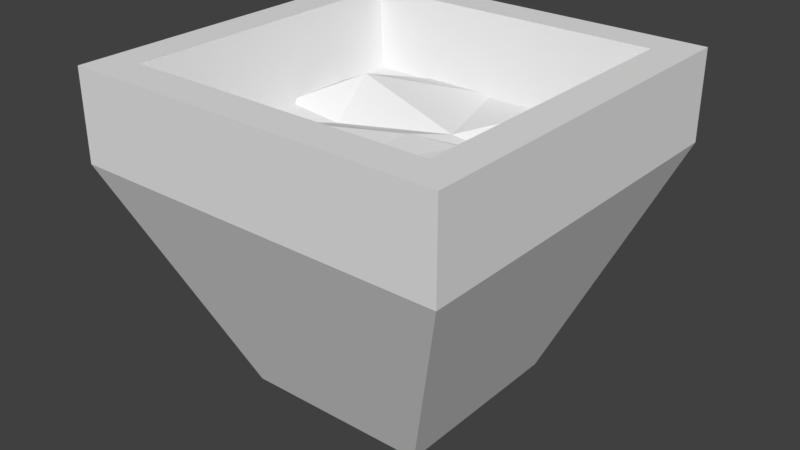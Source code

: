 # Source: potflower.blend  (saved by Blender 2.78.0; exported with 4.5.12 LTS)
import bpy
from mathutils import Matrix  # noqa: F401  (used for matrix-valued properties, if any)

bpy.ops.wm.read_factory_settings(use_empty=True)
scene = bpy.context.scene
scene.name = 'Scene'

# ---- collections
col_collection_1 = bpy.data.collections.new('Collection 1'); scene.collection.children.link(col_collection_1)

# ---- materials (node trees are filled in below, after node groups)
mat_material = bpy.data.materials.new('Material')
mat_material.alpha_threshold = 0.0
mat_material.use_transparent_shadow = False
mat_material.roughness = 0.5
mat_material.line_color = (0.0, 0.0, 0.0, 1.0)

# ---- material node trees

# ---- world
world_world = bpy.data.worlds.new('World'); scene.world = world_world
world_world.color = (0.05088, 0.05088, 0.05088)
world_world.use_sun_shadow = False
world_world.sun_shadow_jitter_overblur = 0.0
world_world.cycles.sampling_method = 'MANUAL'

# ---- meshes
me_cube_001 = bpy.data.meshes.new('Cube.001')
me_cube_001.from_pydata([(-0.7774, -0.7774, -1.106), (-1.303, -1.303, 0.8938), (-0.7774, 0.7774, -1.106), (-1.303, 1.303, 0.8938), (0.7774, -0.7774, -1.106), (1.303, -1.303, 0.8938), (0.7774, 0.7774, -1.106), (1.303, 1.303, 0.8938), (-1.303, 0.0, 0.8938), (0.0, 1.303, 0.8938), (1.303, 0.0, 0.8938), (0.0, -1.303, 0.8938), (0.04866, 0.03369, 0.928), (-1.303, 0.6513, 0.8938), (0.6513, 1.303, 0.8938), (1.303, -0.6513, 0.8938), (-0.6513, -1.303, 0.8938), (-1.303, -0.6513, 0.8938), (-0.6513, 1.303, 0.8938), (1.303, 0.6513, 0.8938), (0.6513, -1.303, 0.8938), (0.07673, -0.9866, 0.9477), (0.1876, 0.4611, 0.8212), (0.4715, 0.2356, 0.8617), (-0.8537, 0.1585, 0.7533), (-0.8511, 0.5482, 1.108), (0.4994, 0.6945, 0.6551), (0.6174, -0.6235, 0.8978), (-0.5905, -0.7178, 1.103)], [], [(0, 1, 17, 8, 13, 3, 2), (2, 3, 18, 9, 14, 7, 6), (6, 7, 19, 10, 15, 5, 4), (4, 5, 20, 11, 16, 1, 0), (2, 6, 4, 0), (28, 17, 1, 16), (27, 21, 11, 20), (26, 22, 12, 23), (25, 13, 8, 24), (22, 25, 24, 12), (9, 18, 25, 22), (18, 3, 13, 25), (19, 26, 23, 10), (7, 14, 26, 19), (14, 9, 22, 26), (15, 27, 20, 5), (10, 23, 27, 15), (23, 12, 21, 27), (21, 28, 16, 11), (12, 24, 28, 21), (24, 8, 17, 28)])
me_cube_001.use_remesh_preserve_volume = False
me_cube_001.use_remesh_preserve_attributes = False
me_cube_001.use_mirror_vertex_groups = False
me_cube_001.update()
me_cube = bpy.data.meshes.new('Cube')
me_cube.from_pydata([(0.2671, 0.2671, -0.00541), (0.2671, -0.2671, -0.00541), (-0.2671, -0.2671, -0.00541), (-0.2671, 0.2671, -0.00541), (0.5343, 0.5343, 0.6499), (0.5343, -0.5343, 0.6499), (-0.5343, -0.5343, 0.6499), (-0.5343, 0.5343, 0.6499), (0.5343, 0.5343, 0.9017), (0.5343, -0.5343, 0.9017), (-0.5343, 0.5343, 0.9017), (-0.5343, -0.5343, 0.9017), (0.4335, 0.4335, 0.9017), (0.4335, -0.4335, 0.9017), (-0.4335, 0.4335, 0.9017), (-0.4335, -0.4335, 0.9017), (0.2472, 0.2472, 0.2582), (0.2472, -0.2472, 0.2582), (-0.2472, 0.2472, 0.2582), (-0.2472, -0.2472, 0.2582), (0.2472, -1.946e-07, 0.2582), (1.258e-08, 0.2472, 0.2582), (-1.914e-07, -0.2472, 0.2582), (-0.2472, -1.614e-08, 0.2582), (0.2472, -0.1236, 0.2582), (-0.1236, 0.2472, 0.2582), (-0.1236, -0.2472, 0.2582), (-0.2472, 0.1236, 0.2582), (0.2472, 0.1236, 0.2582), (0.1236, 0.2472, 0.2582), (0.1236, -0.2472, 0.2582), (-0.2472, -0.1236, 0.2582)], [], [(0, 1, 2, 3), (4, 7, 10, 8), (0, 4, 5, 1), (1, 5, 6, 2), (2, 6, 7, 3), (4, 0, 3, 7), (8, 10, 14, 12), (6, 5, 9, 11), (7, 6, 11, 10), (5, 4, 8, 9), (12, 14, 18, 25, 21, 29, 16), (11, 9, 13, 15), (10, 11, 15, 14), (9, 8, 12, 13), (15, 13, 17, 30, 22, 26, 19), (14, 15, 19, 31, 23, 27, 18), (13, 12, 16, 28, 20, 24, 17), (31, 19, 26, 22, 30, 17, 24, 20, 28, 16, 29, 21, 25, 18, 27, 23)])
me_cube.materials.append(mat_material)
me_cube.use_remesh_preserve_volume = False
me_cube.use_remesh_preserve_attributes = False
me_cube.use_mirror_vertex_groups = False
me_cube.update()

# ---- objects
ob_cube_001 = bpy.data.objects.new('Cube.001', me_cube_001)
ob_cube = bpy.data.objects.new('Cube', me_cube)

# ---- transforms, parenting, visibility, modifiers, constraints
ob_cube_001.location = (0.0, 0.0, 0.4242)
ob_cube_001.scale = (0.3, 0.3, 0.3)
ob_cube_001.lineart.crease_threshold = 0.0
ob_cube.location = (0.0, 0.0, 0.0)
ob_cube.lock_rotations_4d = False
ob_cube.empty_display_type = 'ARROWS'
ob_cube.lineart.crease_threshold = 0.0

# ---- collection membership
col_collection_1.objects.link(ob_cube_001)
col_collection_1.objects.link(ob_cube)

# ---- scene / render settings (as saved in the file)
scene.frame_start = 1; scene.frame_end = 250; scene.frame_set(1)
scene.render.engine = 'BLENDER_EEVEE_NEXT'
scene.render.resolution_percentage = 50
scene.render.dither_intensity = 0.0
scene.cycles.use_denoising = False
scene.cycles.samples = 128
scene.cycles.sampling_pattern = 'TABULATED_SOBOL'
scene.cycles.light_sampling_threshold = 0.0
scene.cycles.use_adaptive_sampling = False
scene.cycles.use_light_tree = False
scene.cycles.blur_glossy = 0.0
scene.cycles.sample_clamp_indirect = 0.0
scene.view_settings.view_transform = 'Standard'
bpy.context.view_layer.update()

# ---- added for rendering (the .blend has no active camera and no usable light): camera, sun
cam_auto = bpy.data.cameras.new('AutoCamera')
cam_auto.lens = 50.0
cam_auto.sensor_width = 36.0
cam_auto.clip_end = 1000.0
ob_auto_camera = bpy.data.objects.new('AutoCamera', cam_auto)
scene.collection.objects.link(ob_auto_camera)
ob_auto_camera.location = (1.63074, -1.95689, 1.75274)
ob_auto_camera.rotation_euler = (1.09748, -7.21219e-08, 0.694738)
scene.camera = ob_auto_camera
light_auto_sun = bpy.data.lights.new('AutoSun', 'SUN')
light_auto_sun.energy = 3.0
light_auto_sun.angle = 0.0523599
ob_auto_sun = bpy.data.objects.new('AutoSun', light_auto_sun)
scene.collection.objects.link(ob_auto_sun)
ob_auto_sun.rotation_euler = (0.872665, 0.174533, 0.523599)
bpy.context.view_layer.update()
